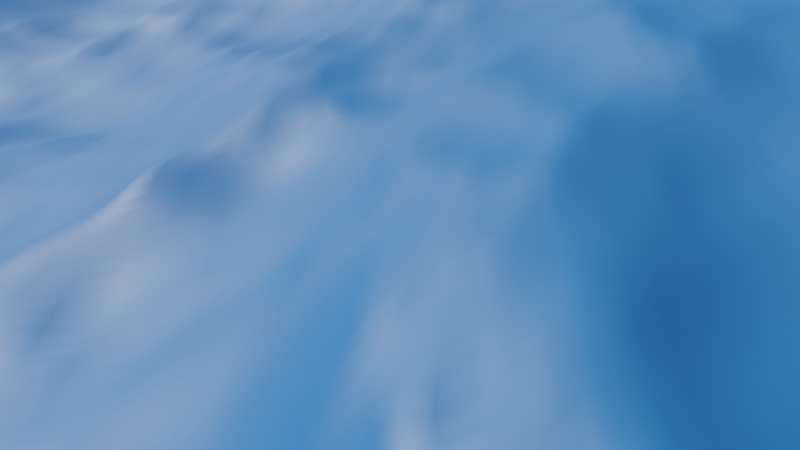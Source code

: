 # Source: ocean.blend  (saved by Blender 3.6.13; exported with 4.5.12 LTS)
import bpy
from mathutils import Matrix  # noqa: F401  (used for matrix-valued properties, if any)

bpy.ops.wm.read_factory_settings(use_empty=True)
scene = bpy.context.scene
scene.name = 'Scene'

# ---- collections
col_collection = bpy.data.collections.new('Collection'); scene.collection.children.link(col_collection)

# ---- materials (node trees are filled in below, after node groups)
mat_material_002 = bpy.data.materials.new('Material.002')
mat_material_002.use_transparent_shadow = False

# ---- material node trees
mat_material_002.use_nodes = True; mat_material_002.node_tree.nodes.clear()
_N = mat_material_002.node_tree.nodes; _L = mat_material_002.node_tree.links
n0 = _N.new('ShaderNodeBsdfPrincipled'); n0.name = 'Principled BSDF'; n0.location = (10, 300)
n0.distribution = 'GGX'
n0.subsurface_method = 'RANDOM_WALK_SKIN'
n0.inputs[0].default_value = (0.02578, 0.2436, 0.8, 1.0)
n0.inputs[3].default_value = 1.45
n0.inputs[27].default_value = (0.0, 0.0, 0.0, 1.0)
n0.inputs[28].default_value = 1.0
n1 = _N.new('ShaderNodeOutputMaterial'); n1.name = 'Material Output'; n1.location = (300, 300)
_L.new(n0.outputs[0], n1.inputs[0])
n1.is_active_output = True

# ---- world
world_world = bpy.data.worlds.new('World'); scene.world = world_world
world_world.use_nodes = True; world_world.node_tree.nodes.clear()
_N = world_world.node_tree.nodes; _L = world_world.node_tree.links
n0 = _N.new('ShaderNodeOutputWorld'); n0.name = 'World Output'; n0.location = (300, 300)
n1 = _N.new('ShaderNodeBackground'); n1.name = 'Background'; n1.location = (10, 300)
n1.inputs[0].default_value = (0.05088, 0.05088, 0.05088, 1.0)
_L.new(n1.outputs[0], n0.inputs[0])
n0.is_active_output = True
world_world.color = (0.05088, 0.05088, 0.05088)
world_world.use_sun_shadow = False
world_world.sun_shadow_jitter_overblur = 0.0

# ---- cameras
cam_camera_003 = bpy.data.cameras.new('Camera.003')

# ---- meshes
me_plane = bpy.data.meshes.new('Plane')
me_plane.from_pydata([(-1.0, -1.0, 0.0), (1.0, -1.0, 0.0), (-1.0, 1.0, 0.0), (1.0, 1.0, 0.0)], [], [(0, 1, 3, 2)])
me_plane.polygons.foreach_set('material_index', [1])
_uv = me_plane.uv_layers.new(name='UVMap')
_uv.uv.foreach_set('vector', [0.0, 0.0, 1.0, 0.0, 1.0, 1.0, 0.0, 1.0])
me_plane.materials.append(mat_material_002)
me_plane.materials.append(None)
me_plane.update()

# ---- objects
ob_plane = bpy.data.objects.new('Plane', me_plane)
ob_camera = bpy.data.objects.new('Camera', cam_camera_003)

# ---- transforms, parenting, visibility, modifiers, constraints
ob_plane.location = (0.0, 0.0, 0.0)
ob_plane.scale = (12.16, 12.16, 12.16)
_m = ob_plane.modifiers.new('Ocean', 'OCEAN')
_m.use_foam = True
_m.resolution = 15
_m.viewport_resolution = 15
_m.wave_alignment = 1.0
_m.wave_scale = 1.5
_m.foam_coverage = 0.2
_m.foam_layer_name = 'foam'
_m.time = 4.438
_m.random_seed = 200
_m.filepath = '//../../../AppData/Local/Temp/blender_a17908/cache_ocean'
_m = ob_plane.modifiers.new('Ocean.001', 'OCEAN')
_m.geometry_mode = 'DISPLACE'
_m.use_foam = True
_m.resolution = 15
_m.viewport_resolution = 15
_m.wave_alignment = 1.0
_m.wave_scale = 1.5
_m.foam_coverage = 0.2
_m.foam_layer_name = 'foam'
_m.time = 9.438
_m.random_seed = 200
_m.filepath = '//../../../AppData/Local/Temp/blender_a17908/cache_ocean'
ob_camera.location = (0.0, 65.3, 26.08)
ob_camera.rotation_euler = (1.17, 0.01143, 3.137)

# ---- collection membership
col_collection.objects.link(ob_plane)
col_collection.objects.link(ob_camera)

# ---- scene / render settings (as saved in the file)
scene.camera = ob_camera
scene.frame_start = 1; scene.frame_end = 250; scene.frame_set(222)
scene.render.engine = 'BLENDER_EEVEE_NEXT'
scene.render.image_settings.file_format = 'FFMPEG'
scene.render.image_settings.color_mode = 'RGB'
scene.cycles.sampling_pattern = 'TABULATED_SOBOL'
scene.view_settings.view_transform = 'Filmic'
bpy.context.view_layer.update()

# ---- added for rendering (the .blend has no usable light): sun
light_auto_sun = bpy.data.lights.new('AutoSun', 'SUN')
light_auto_sun.energy = 3.0
light_auto_sun.angle = 0.0523599
ob_auto_sun = bpy.data.objects.new('AutoSun', light_auto_sun)
scene.collection.objects.link(ob_auto_sun)
ob_auto_sun.rotation_euler = (0.872665, 0.174533, 0.523599)
bpy.context.view_layer.update()
